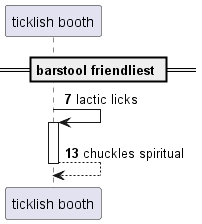

The diagram above was rendered by PlantUML. Its source (embedded in the PNG):
@startuml
participant "ticklish booth" as 0
== barstool friendliest ==
autonumber 7 6
0 -> 0++ : lactic licks
return chuckles spiritual
@enduml